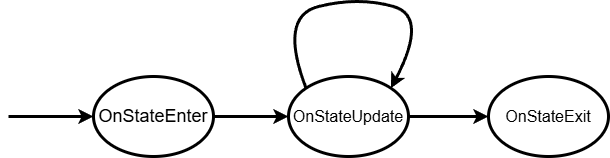

The diagram above was exported from draw.io. Its source (the exported page's mxGraphModel, read from the mxfile embedded in the PNG):
<mxGraphModel dx="589" dy="440" grid="1" gridSize="10" guides="1" tooltips="1" connect="1" arrows="1" fold="1" page="1" pageScale="1" pageWidth="850" pageHeight="1100" math="0" shadow="0">
  <root>
    <mxCell id="0" />
    <mxCell id="1" parent="0" />
    <mxCell id="QcjfYFAfA-CgSIcMxMW8-4" edge="1" parent="1" source="QcjfYFAfA-CgSIcMxMW8-1" style="edgeStyle=orthogonalEdgeStyle;rounded=0;orthogonalLoop=1;jettySize=auto;html=1;entryX=0;entryY=0.5;entryDx=0;entryDy=0;strokeWidth=3;" target="QcjfYFAfA-CgSIcMxMW8-3">
      <mxGeometry relative="1" as="geometry" />
    </mxCell>
    <mxCell id="QcjfYFAfA-CgSIcMxMW8-1" parent="1" style="ellipse;whiteSpace=wrap;html=1;strokeWidth=3;" value="&lt;font style=&quot;font-size: 18px;&quot;&gt;OnStateEnter&lt;/font&gt;" vertex="1">
      <mxGeometry height="80" width="120" x="365" y="160" as="geometry" />
    </mxCell>
    <mxCell id="QcjfYFAfA-CgSIcMxMW8-2" edge="1" parent="1" style="endArrow=classic;html=1;rounded=0;entryX=0;entryY=0.5;entryDx=0;entryDy=0;strokeWidth=3;" target="QcjfYFAfA-CgSIcMxMW8-1" value="">
      <mxGeometry height="50" relative="1" width="50" as="geometry">
        <mxPoint x="280" y="200" as="sourcePoint" />
        <mxPoint x="420" y="150" as="targetPoint" />
      </mxGeometry>
    </mxCell>
    <mxCell id="QcjfYFAfA-CgSIcMxMW8-6" edge="1" parent="1" source="QcjfYFAfA-CgSIcMxMW8-3" style="edgeStyle=orthogonalEdgeStyle;rounded=0;orthogonalLoop=1;jettySize=auto;html=1;entryX=0;entryY=0.5;entryDx=0;entryDy=0;strokeWidth=3;" target="QcjfYFAfA-CgSIcMxMW8-5">
      <mxGeometry relative="1" as="geometry" />
    </mxCell>
    <mxCell id="QcjfYFAfA-CgSIcMxMW8-3" parent="1" style="ellipse;whiteSpace=wrap;html=1;strokeWidth=3;" value="&lt;font style=&quot;font-size: 16px;&quot;&gt;OnStateUpdate&lt;/font&gt;" vertex="1">
      <mxGeometry height="80" width="120" x="560" y="160" as="geometry" />
    </mxCell>
    <mxCell id="QcjfYFAfA-CgSIcMxMW8-5" parent="1" style="ellipse;whiteSpace=wrap;html=1;strokeWidth=3;" value="&lt;font style=&quot;font-size: 16px;&quot;&gt;OnStateExit&lt;/font&gt;" vertex="1">
      <mxGeometry height="80" width="120" x="760" y="160" as="geometry" />
    </mxCell>
    <mxCell id="QcjfYFAfA-CgSIcMxMW8-7" edge="1" parent="1" source="QcjfYFAfA-CgSIcMxMW8-3" style="curved=1;endArrow=classic;html=1;rounded=0;exitX=0;exitY=0;exitDx=0;exitDy=0;entryX=1;entryY=0;entryDx=0;entryDy=0;strokeWidth=3;" target="QcjfYFAfA-CgSIcMxMW8-3" value="">
      <mxGeometry height="50" relative="1" width="50" as="geometry">
        <Array as="points">
          <mxPoint x="550" y="100" />
          <mxPoint x="630" y="80" />
          <mxPoint x="700" y="100" />
        </Array>
        <mxPoint x="610" y="270" as="sourcePoint" />
        <mxPoint x="660" y="220" as="targetPoint" />
      </mxGeometry>
    </mxCell>
  </root>
</mxGraphModel>